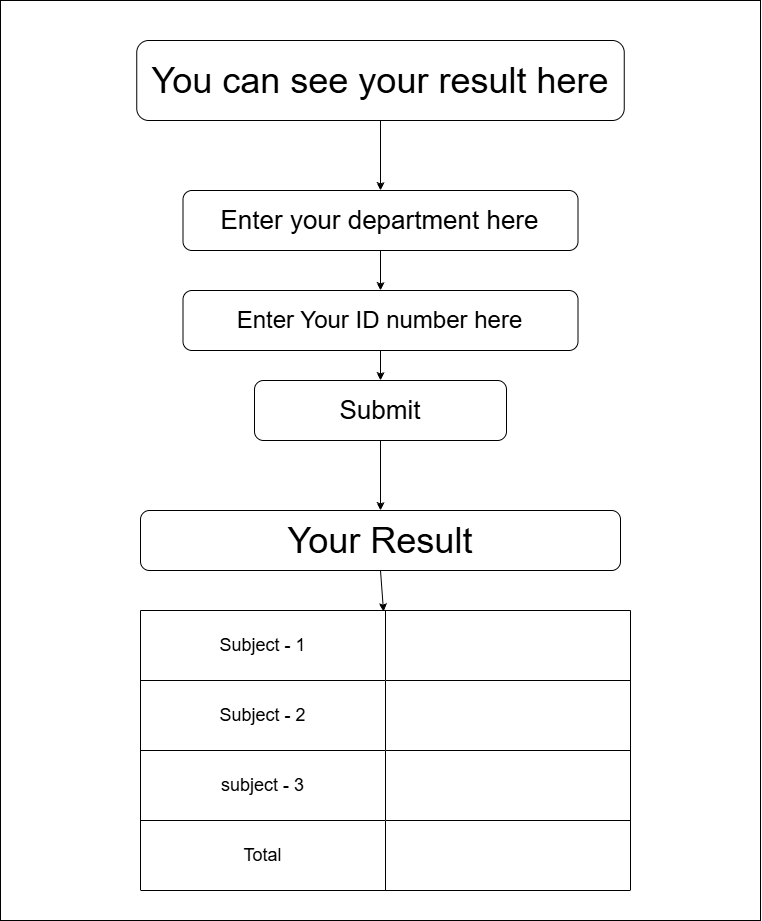

The diagram above was exported from draw.io. Its source (the exported page's mxGraphModel, read from the mxfile embedded in the PNG):
<mxGraphModel dx="1471" dy="940" grid="1" gridSize="10" guides="1" tooltips="1" connect="1" arrows="1" fold="1" page="1" pageScale="1" pageWidth="850" pageHeight="1100" math="0" shadow="0">
  <root>
    <mxCell id="0" />
    <mxCell id="1" parent="0" />
    <mxCell id="pLl8VdgZ5td-9_PzUqNu-1" parent="1" style="rounded=0;whiteSpace=wrap;html=1;" value="" vertex="1">
      <mxGeometry height="920" width="760" x="40" y="80" as="geometry" />
    </mxCell>
    <mxCell id="pLl8VdgZ5td-9_PzUqNu-2" parent="1" style="rounded=1;whiteSpace=wrap;html=1;" value="&lt;font style=&quot;font-size: 36px;&quot;&gt;You can see your result here&lt;/font&gt;" vertex="1">
      <mxGeometry height="80" width="487.5" x="176.25" y="120" as="geometry" />
    </mxCell>
    <mxCell id="pLl8VdgZ5td-9_PzUqNu-3" parent="1" style="rounded=1;whiteSpace=wrap;html=1;" value="&lt;font style=&quot;font-size: 24px;&quot;&gt;Enter Your ID number here&lt;/font&gt;" vertex="1">
      <mxGeometry height="60" width="395" x="222.5" y="370" as="geometry" />
    </mxCell>
    <mxCell id="pLl8VdgZ5td-9_PzUqNu-4" parent="1" style="rounded=1;whiteSpace=wrap;html=1;" value="&lt;span style=&quot;font-size: 26px;&quot;&gt;Enter your department here&lt;/span&gt;" vertex="1">
      <mxGeometry height="60" width="395" x="222.5" y="270" as="geometry" />
    </mxCell>
    <mxCell id="pLl8VdgZ5td-9_PzUqNu-5" parent="1" style="rounded=1;whiteSpace=wrap;html=1;" value="&lt;span style=&quot;font-size: 26px;&quot;&gt;Submit&lt;/span&gt;" vertex="1">
      <mxGeometry height="60" width="252" x="294" y="460" as="geometry" />
    </mxCell>
    <mxCell id="pLl8VdgZ5td-9_PzUqNu-6" parent="1" style="rounded=1;whiteSpace=wrap;html=1;" value="&lt;font style=&quot;font-size: 36px;&quot;&gt;Your Result&lt;/font&gt;" vertex="1">
      <mxGeometry height="60" width="480" x="180" y="590" as="geometry" />
    </mxCell>
    <mxCell id="pLl8VdgZ5td-9_PzUqNu-144" parent="1" style="shape=table;startSize=0;container=1;collapsible=0;childLayout=tableLayout;fixedHeader=1;" value="" vertex="1">
      <mxGeometry height="280" width="490" x="180" y="690" as="geometry" />
    </mxCell>
    <mxCell id="pLl8VdgZ5td-9_PzUqNu-145" parent="pLl8VdgZ5td-9_PzUqNu-144" style="shape=tableRow;horizontal=0;startSize=0;swimlaneHead=0;swimlaneBody=0;strokeColor=inherit;top=0;left=0;bottom=0;right=0;collapsible=0;dropTarget=0;fillColor=none;points=[[0,0.5],[1,0.5]];portConstraint=eastwest;fixedHeader=1;" value="" vertex="1">
      <mxGeometry height="70" width="490" as="geometry" />
    </mxCell>
    <mxCell id="pLl8VdgZ5td-9_PzUqNu-146" parent="pLl8VdgZ5td-9_PzUqNu-145" style="shape=partialRectangle;html=1;whiteSpace=wrap;connectable=0;strokeColor=inherit;overflow=hidden;fillColor=none;top=0;left=0;bottom=0;right=0;pointerEvents=1;" value="&lt;font style=&quot;font-size: 18px;&quot;&gt;Subject - 1&lt;/font&gt;" vertex="1">
      <mxGeometry height="70" width="245" as="geometry">
        <mxRectangle height="70" width="245" as="alternateBounds" />
      </mxGeometry>
    </mxCell>
    <mxCell id="pLl8VdgZ5td-9_PzUqNu-147" parent="pLl8VdgZ5td-9_PzUqNu-145" style="shape=partialRectangle;html=1;whiteSpace=wrap;connectable=0;strokeColor=inherit;overflow=hidden;fillColor=none;top=0;left=0;bottom=0;right=0;pointerEvents=1;" value="" vertex="1">
      <mxGeometry height="70" width="245" x="245" as="geometry">
        <mxRectangle height="70" width="245" as="alternateBounds" />
      </mxGeometry>
    </mxCell>
    <mxCell id="pLl8VdgZ5td-9_PzUqNu-148" parent="pLl8VdgZ5td-9_PzUqNu-144" style="shape=tableRow;horizontal=0;startSize=0;swimlaneHead=0;swimlaneBody=0;strokeColor=inherit;top=0;left=0;bottom=0;right=0;collapsible=0;dropTarget=0;fillColor=none;points=[[0,0.5],[1,0.5]];portConstraint=eastwest;fixedHeader=1;" value="" vertex="1">
      <mxGeometry height="70" width="490" y="70" as="geometry" />
    </mxCell>
    <mxCell id="pLl8VdgZ5td-9_PzUqNu-149" parent="pLl8VdgZ5td-9_PzUqNu-148" style="shape=partialRectangle;html=1;whiteSpace=wrap;connectable=0;strokeColor=inherit;overflow=hidden;fillColor=none;top=0;left=0;bottom=0;right=0;pointerEvents=1;" value="&lt;font style=&quot;font-size: 18px;&quot;&gt;Subject - 2&lt;/font&gt;" vertex="1">
      <mxGeometry height="70" width="245" as="geometry">
        <mxRectangle height="70" width="245" as="alternateBounds" />
      </mxGeometry>
    </mxCell>
    <mxCell id="pLl8VdgZ5td-9_PzUqNu-150" parent="pLl8VdgZ5td-9_PzUqNu-148" style="shape=partialRectangle;html=1;whiteSpace=wrap;connectable=0;strokeColor=inherit;overflow=hidden;fillColor=none;top=0;left=0;bottom=0;right=0;pointerEvents=1;" value="" vertex="1">
      <mxGeometry height="70" width="245" x="245" as="geometry">
        <mxRectangle height="70" width="245" as="alternateBounds" />
      </mxGeometry>
    </mxCell>
    <mxCell id="pLl8VdgZ5td-9_PzUqNu-151" parent="pLl8VdgZ5td-9_PzUqNu-144" style="shape=tableRow;horizontal=0;startSize=0;swimlaneHead=0;swimlaneBody=0;strokeColor=inherit;top=0;left=0;bottom=0;right=0;collapsible=0;dropTarget=0;fillColor=none;points=[[0,0.5],[1,0.5]];portConstraint=eastwest;fixedHeader=1;" value="" vertex="1">
      <mxGeometry height="70" width="490" y="140" as="geometry" />
    </mxCell>
    <mxCell id="pLl8VdgZ5td-9_PzUqNu-152" parent="pLl8VdgZ5td-9_PzUqNu-151" style="shape=partialRectangle;html=1;whiteSpace=wrap;connectable=0;strokeColor=inherit;overflow=hidden;fillColor=none;top=0;left=0;bottom=0;right=0;pointerEvents=1;" value="&lt;font style=&quot;font-size: 18px;&quot;&gt;subject - 3&lt;/font&gt;" vertex="1">
      <mxGeometry height="70" width="245" as="geometry">
        <mxRectangle height="70" width="245" as="alternateBounds" />
      </mxGeometry>
    </mxCell>
    <mxCell id="pLl8VdgZ5td-9_PzUqNu-153" parent="pLl8VdgZ5td-9_PzUqNu-151" style="shape=partialRectangle;html=1;whiteSpace=wrap;connectable=0;strokeColor=inherit;overflow=hidden;fillColor=none;top=0;left=0;bottom=0;right=0;pointerEvents=1;" value="" vertex="1">
      <mxGeometry height="70" width="245" x="245" as="geometry">
        <mxRectangle height="70" width="245" as="alternateBounds" />
      </mxGeometry>
    </mxCell>
    <mxCell id="pLl8VdgZ5td-9_PzUqNu-154" parent="pLl8VdgZ5td-9_PzUqNu-144" style="shape=tableRow;horizontal=0;startSize=0;swimlaneHead=0;swimlaneBody=0;strokeColor=inherit;top=0;left=0;bottom=0;right=0;collapsible=0;dropTarget=0;fillColor=none;points=[[0,0.5],[1,0.5]];portConstraint=eastwest;fixedHeader=1;" value="" vertex="1">
      <mxGeometry height="70" width="490" y="210" as="geometry" />
    </mxCell>
    <mxCell id="pLl8VdgZ5td-9_PzUqNu-155" parent="pLl8VdgZ5td-9_PzUqNu-154" style="shape=partialRectangle;html=1;whiteSpace=wrap;connectable=0;strokeColor=inherit;overflow=hidden;fillColor=none;top=0;left=0;bottom=0;right=0;pointerEvents=1;" value="&lt;font style=&quot;font-size: 18px;&quot;&gt;Total&lt;/font&gt;" vertex="1">
      <mxGeometry height="70" width="245" as="geometry">
        <mxRectangle height="70" width="245" as="alternateBounds" />
      </mxGeometry>
    </mxCell>
    <mxCell id="pLl8VdgZ5td-9_PzUqNu-156" parent="pLl8VdgZ5td-9_PzUqNu-154" style="shape=partialRectangle;html=1;whiteSpace=wrap;connectable=0;strokeColor=inherit;overflow=hidden;fillColor=none;top=0;left=0;bottom=0;right=0;pointerEvents=1;" value="" vertex="1">
      <mxGeometry height="70" width="245" x="245" as="geometry">
        <mxRectangle height="70" width="245" as="alternateBounds" />
      </mxGeometry>
    </mxCell>
    <mxCell id="pLl8VdgZ5td-9_PzUqNu-157" edge="1" parent="1" source="pLl8VdgZ5td-9_PzUqNu-2" style="endArrow=classic;html=1;rounded=0;exitX=0.5;exitY=1;exitDx=0;exitDy=0;entryX=0.5;entryY=0;entryDx=0;entryDy=0;" target="pLl8VdgZ5td-9_PzUqNu-4" value="">
      <mxGeometry height="50" relative="1" width="50" as="geometry">
        <mxPoint x="460" y="380" as="sourcePoint" />
        <mxPoint x="510" y="330" as="targetPoint" />
      </mxGeometry>
    </mxCell>
    <mxCell id="pLl8VdgZ5td-9_PzUqNu-158" edge="1" parent="1" source="pLl8VdgZ5td-9_PzUqNu-4" style="endArrow=classic;html=1;rounded=0;exitX=0.5;exitY=1;exitDx=0;exitDy=0;entryX=0.5;entryY=0;entryDx=0;entryDy=0;" target="pLl8VdgZ5td-9_PzUqNu-3" value="">
      <mxGeometry height="50" relative="1" width="50" as="geometry">
        <mxPoint x="680" y="350" as="sourcePoint" />
        <mxPoint x="680" y="420" as="targetPoint" />
      </mxGeometry>
    </mxCell>
    <mxCell id="pLl8VdgZ5td-9_PzUqNu-159" edge="1" parent="1" source="pLl8VdgZ5td-9_PzUqNu-3" style="endArrow=classic;html=1;rounded=0;exitX=0.5;exitY=1;exitDx=0;exitDy=0;entryX=0.5;entryY=0;entryDx=0;entryDy=0;" target="pLl8VdgZ5td-9_PzUqNu-5" value="">
      <mxGeometry height="50" relative="1" width="50" as="geometry">
        <mxPoint x="740" y="480" as="sourcePoint" />
        <mxPoint x="740" y="520" as="targetPoint" />
      </mxGeometry>
    </mxCell>
    <mxCell id="pLl8VdgZ5td-9_PzUqNu-160" edge="1" parent="1" source="pLl8VdgZ5td-9_PzUqNu-5" style="endArrow=classic;html=1;rounded=0;exitX=0.5;exitY=1;exitDx=0;exitDy=0;entryX=0.5;entryY=0;entryDx=0;entryDy=0;" target="pLl8VdgZ5td-9_PzUqNu-6" value="">
      <mxGeometry height="50" relative="1" width="50" as="geometry">
        <mxPoint x="720" y="700" as="sourcePoint" />
        <mxPoint x="720" y="740" as="targetPoint" />
      </mxGeometry>
    </mxCell>
    <mxCell id="pLl8VdgZ5td-9_PzUqNu-161" edge="1" parent="1" source="pLl8VdgZ5td-9_PzUqNu-6" style="endArrow=classic;html=1;rounded=0;exitX=0.5;exitY=1;exitDx=0;exitDy=0;entryX=0.496;entryY=0.017;entryDx=0;entryDy=0;entryPerimeter=0;" target="pLl8VdgZ5td-9_PzUqNu-145" value="">
      <mxGeometry height="50" relative="1" width="50" as="geometry">
        <mxPoint x="750" y="670" as="sourcePoint" />
        <mxPoint x="750" y="710" as="targetPoint" />
      </mxGeometry>
    </mxCell>
  </root>
</mxGraphModel>